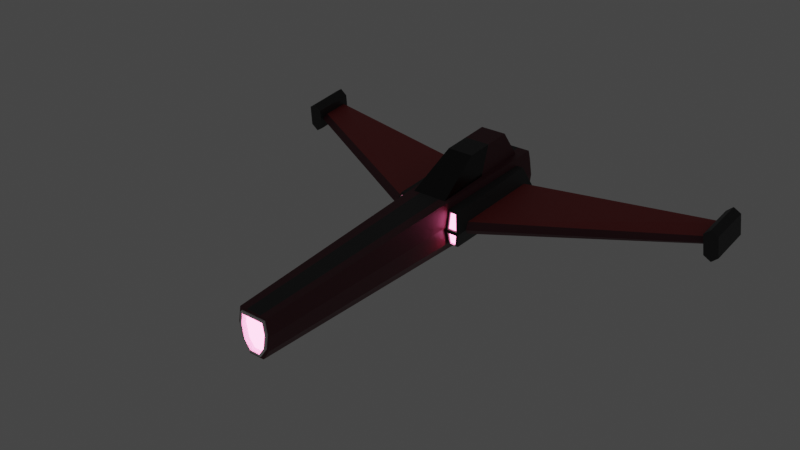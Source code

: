# Source: Blue_Nova.blend  (saved by Blender 2.90.8; exported with 4.5.12 LTS)
import bpy
from mathutils import Matrix  # noqa: F401  (used for matrix-valued properties, if any)

bpy.ops.wm.read_factory_settings(use_empty=True)
scene = bpy.context.scene
scene.name = 'Scene'

# ---- collections
col_collection = bpy.data.collections.new('Collection'); scene.collection.children.link(col_collection)

# ---- materials (node trees are filled in below, after node groups)
mat_ship_base_002 = bpy.data.materials.new('Ship Base.002')
mat_ship_secondary_002 = bpy.data.materials.new('Ship Secondary.002')
mat_ship_glow_002 = bpy.data.materials.new('Ship Glow.002')
mat_ship_trim_002 = bpy.data.materials.new('Ship Trim.002')
mat_ship_glass_002 = bpy.data.materials.new('Ship Glass.002')
mat_material_008 = bpy.data.materials.new('Material.008')

# ---- material node trees
mat_ship_base_002.use_nodes = True; mat_ship_base_002.node_tree.nodes.clear()
_N = mat_ship_base_002.node_tree.nodes; _L = mat_ship_base_002.node_tree.links
n0 = _N.new('ShaderNodeBsdfPrincipled'); n0.name = 'Principled BSDF'; n0.location = (10, 300)
n0.distribution = 'GGX'
n0.subsurface_method = 'BURLEY'
n0.inputs[0].default_value = (0.0331, 0.0331, 0.0331, 1.0)
n0.inputs[3].default_value = 1.45
n0.inputs[27].default_value = (0.0, 0.0, 0.0, 1.0)
n0.inputs[28].default_value = 1.0
n1 = _N.new('ShaderNodeOutputMaterial'); n1.name = 'Material Output'; n1.location = (300, 300)
_L.new(n0.outputs[0], n1.inputs[0])
n1.is_active_output = True
mat_ship_secondary_002.use_nodes = True; mat_ship_secondary_002.node_tree.nodes.clear()
_N = mat_ship_secondary_002.node_tree.nodes; _L = mat_ship_secondary_002.node_tree.links
n0 = _N.new('ShaderNodeBsdfPrincipled'); n0.name = 'Principled BSDF'; n0.location = (10, 300)
n0.distribution = 'GGX'
n0.subsurface_method = 'BURLEY'
n0.inputs[0].default_value = (0.1107, 0.02258, 0.03311, 1.0)
n0.inputs[3].default_value = 1.45
n0.inputs[27].default_value = (0.0, 0.0, 0.0, 1.0)
n0.inputs[28].default_value = 1.0
n1 = _N.new('ShaderNodeOutputMaterial'); n1.name = 'Material Output'; n1.location = (300, 300)
_L.new(n0.outputs[0], n1.inputs[0])
n1.is_active_output = True
mat_ship_glow_002.use_nodes = True; mat_ship_glow_002.node_tree.nodes.clear()
_N = mat_ship_glow_002.node_tree.nodes; _L = mat_ship_glow_002.node_tree.links
n0 = _N.new('ShaderNodeOutputMaterial'); n0.name = 'Material Output'; n0.location = (300, 300)
n1 = _N.new('ShaderNodeEmission'); n1.name = 'Emission'; n1.location = (110, 300)
n1.inputs[0].default_value = (1.0, 0.1764, 0.4205, 1.0)
n1.inputs[1].default_value = 10.0
_L.new(n1.outputs[0], n0.inputs[0])
n0.is_active_output = True
mat_ship_trim_002.use_nodes = True; mat_ship_trim_002.node_tree.nodes.clear()
_N = mat_ship_trim_002.node_tree.nodes; _L = mat_ship_trim_002.node_tree.links
n0 = _N.new('ShaderNodeBsdfPrincipled'); n0.name = 'Principled BSDF'; n0.location = (10, 300)
n0.distribution = 'GGX'
n0.subsurface_method = 'BURLEY'
n0.inputs[0].default_value = (1.0, 1.0, 1.0, 1.0)
n0.inputs[3].default_value = 1.45
n0.inputs[27].default_value = (0.0, 0.0, 0.0, 1.0)
n0.inputs[28].default_value = 1.0
n1 = _N.new('ShaderNodeOutputMaterial'); n1.name = 'Material Output'; n1.location = (300, 300)
_L.new(n0.outputs[0], n1.inputs[0])
n1.is_active_output = True
mat_ship_glass_002.use_nodes = True; mat_ship_glass_002.node_tree.nodes.clear()
_N = mat_ship_glass_002.node_tree.nodes; _L = mat_ship_glass_002.node_tree.links
n0 = _N.new('ShaderNodeOutputMaterial'); n0.name = 'Material Output'; n0.location = (300, 300)
n1 = _N.new('ShaderNodeBsdfPrincipled'); n1.name = 'Principled BSDF'; n1.location = (10, 300)
n1.distribution = 'GGX'
n1.subsurface_method = 'BURLEY'
n1.inputs[0].default_value = (0.0, 0.0, 0.0, 1.0)
n1.inputs[2].default_value = 0.2
n1.inputs[3].default_value = 1.45
n1.inputs[27].default_value = (0.0, 0.0, 0.0, 1.0)
n1.inputs[28].default_value = 1.0
_L.new(n1.outputs[0], n0.inputs[0])
n0.is_active_output = True
mat_material_008.use_nodes = True; mat_material_008.node_tree.nodes.clear()
_N = mat_material_008.node_tree.nodes; _L = mat_material_008.node_tree.links
n0 = _N.new('ShaderNodeBsdfPrincipled'); n0.name = 'Principled BSDF'; n0.location = (10, 300)
n0.distribution = 'GGX'
n0.subsurface_method = 'BURLEY'
n0.inputs[0].default_value = (0.3672, 0.03741, 0.03741, 1.0)
n0.inputs[3].default_value = 1.45
n0.inputs[27].default_value = (0.0, 0.0, 0.0, 1.0)
n0.inputs[28].default_value = 1.0
n1 = _N.new('ShaderNodeOutputMaterial'); n1.name = 'Material Output'; n1.location = (300, 300)
_L.new(n0.outputs[0], n1.inputs[0])
n1.is_active_output = True

# ---- world
world_world = bpy.data.worlds.new('World'); scene.world = world_world
world_world.use_nodes = True; world_world.node_tree.nodes.clear()
_N = world_world.node_tree.nodes; _L = world_world.node_tree.links
n0 = _N.new('ShaderNodeOutputWorld'); n0.name = 'World Output'; n0.location = (300, 300)
n1 = _N.new('ShaderNodeBackground'); n1.name = 'Background'; n1.location = (10, 300)
n1.inputs[0].default_value = (0.05088, 0.05088, 0.05088, 1.0)
_L.new(n1.outputs[0], n0.inputs[0])
n0.is_active_output = True
world_world.color = (0.05088, 0.05088, 0.05088)
world_world.use_sun_shadow = False
world_world.sun_shadow_jitter_overblur = 0.0

# ---- meshes
me_cube_001 = bpy.data.meshes.new('Cube.001')
me_cube_001.from_pydata([(-0.7014, -11.96, -1.485), (-0.7174, -11.96, -0.003201), (-1.408, 7.359, -0.9743), (-1.408, 7.359, 1.737), (0.7002, -11.96, -1.486), (0.7164, -11.96, -0.003201), (1.404, 7.359, -0.9743), (1.404, 7.359, 1.737), (-0.888, -11.96, -0.6961), (-1.642, 7.359, 0.3813), (1.638, 7.359, 0.3813), (0.887, -11.96, -0.6961), (-0.00172, 7.359, -1.937), (-0.00172, 7.359, 1.737), (-0.0004811, -11.96, -2.047), (-0.0004811, -11.96, 0.05119), (-0.003648, 8.208, 0.6829), (-0.7047, 7.359, -1.937), (-0.4255, -11.96, 0.05119), (-0.7047, 7.359, 1.737), (-0.3721, -11.96, -2.047), (-0.7743, 8.208, 0.6829), (0.718, 7.359, 1.737), (0.3806, -11.96, -2.047), (0.7895, 8.208, 0.6829), (0.718, 7.359, -1.937), (0.4347, -11.96, 0.05119), (-0.9922, -11.96, -0.6961), (-0.8506, -11.96, 0.154), (0.9913, -11.96, -0.6961), (0.8496, -11.96, -1.546), (0.4347, -11.96, -2.15), (-0.4255, -11.96, 0.154), (-0.8506, -11.96, -1.546), (0.8496, -11.96, 0.154), (-0.4255, -11.96, -2.15), (-0.0004811, -11.96, -2.15), (0.4347, -11.96, 0.154), (-0.0004811, -11.96, 0.154), (-0.8328, -11.96, -0.6961), (-0.7634, -11.96, 0.05119), (0.8319, -11.96, -0.6961), (0.7519, -11.96, -1.507), (0.3519, -11.96, -1.993), (-0.4255, -11.96, -0.003201), (-0.753, -11.96, -1.506), (0.7625, -11.96, 0.05119), (-0.3439, -11.96, -1.993), (-0.0004811, -11.96, -1.993), (0.4347, -11.96, -0.003201), (-0.0004811, -11.96, -0.003201), (-0.6038, -11.79, -1.445), (-0.6303, -11.79, -0.106), (0.6026, -11.79, -1.446), (0.6293, -11.79, -0.106), (-0.0004811, -11.79, -0.6961), (-0.4255, -11.79, -0.6961), (0.4347, -11.79, -0.6961), (-0.7286, -11.79, -0.6961), (0.7276, -11.79, -0.6961), (0.2978, -11.79, -1.89), (-0.4255, -11.79, -0.106), (-0.2905, -11.79, -1.89), (-0.0004811, -11.79, -1.89), (0.4347, -11.79, -0.106), (-0.0004811, -11.79, -0.106), (-1.525, 7.359, -0.2965), (1.521, 7.359, -0.2965), (0.9204, -11.96, -1.121), (-0.9214, -11.96, -1.121), (-0.003648, 8.208, -1.08), (-0.7743, 8.208, -1.08), (0.7895, 8.208, -1.08), (0.819, -11.96, -1.104), (-0.82, -11.96, -1.104), (0.7665, -11.96, -1.088), (-0.7676, -11.96, -1.087), (-0.0004811, -11.79, -1.293), (-0.358, -11.79, -1.293), (0.3663, -11.79, -1.293), (0.6651, -11.79, -1.071), (-0.6662, -11.79, -1.07), (-0.9495, 8.208, 0.8581), (-0.003648, 8.208, 0.8581), (0.9647, 8.208, 0.8581), (-0.9495, 8.208, -1.255), (0.9647, 8.208, -1.255), (-0.003648, 8.208, -1.255), (-0.0004093, 7.575, 0.3027), (-0.4386, 7.575, 0.3027), (0.4506, 7.575, 0.3027), (-0.0004093, 7.575, -0.6994), (-0.4386, 7.575, -0.6994), (0.4506, 7.575, -0.6994), (-0.9922, -11.96, -0.6961), (-0.8506, -11.96, 0.154), (0.9204, -11.96, -1.121), (0.8496, -11.96, -1.546), (0.4347, -11.96, -2.15), (-0.4255, -11.96, 0.154), (-0.9214, -11.96, -1.121), (0.8496, -11.96, 0.154), (0.9913, -11.96, -0.6961), (-0.4255, -11.96, -2.15), (-0.0004811, -11.96, -2.15), (0.4347, -11.96, 0.154), (-0.0004811, -11.96, 0.154), (-0.8506, -11.96, -1.546), (-0.7286, -11.96, -0.6961), (-0.6303, -11.96, -0.106), (0.6651, -11.96, -1.071), (0.6026, -11.96, -1.446), (0.2978, -11.96, -1.89), (-0.4255, -11.96, -0.106), (-0.6662, -11.96, -1.07), (0.6293, -11.96, -0.106), (0.7276, -11.96, -0.6961), (-0.2905, -11.96, -1.89), (-0.0004811, -11.96, -1.89), (0.4347, -11.96, -0.106), (-0.0004811, -11.96, -0.106), (-0.6038, -11.96, -1.445), (-0.7286, -12.07, -0.6961), (-0.6303, -12.07, -0.106), (0.6651, -12.07, -1.071), (0.6026, -12.07, -1.446), (0.2978, -12.07, -1.89), (-0.4255, -12.07, -0.106), (-0.6662, -12.07, -1.07), (0.6293, -12.07, -0.106), (0.7276, -12.07, -0.6961), (-0.2905, -12.07, -1.89), (-0.0004811, -12.07, -1.89), (0.4347, -12.07, -0.106), (-0.0004811, -12.07, -0.106), (-0.6038, -12.07, -1.445), (-0.8328, -12.07, -0.6961), (-0.7174, -12.07, -0.003201), (0.7665, -12.07, -1.088), (0.7002, -12.07, -1.486), (0.3519, -12.07, -1.993), (-0.4255, -12.07, -0.003201), (-0.7676, -12.07, -1.087), (0.7164, -12.07, -0.003201), (0.8319, -12.07, -0.6961), (-0.3439, -12.07, -1.993), (-0.0004811, -12.07, -1.993), (0.4347, -12.07, -0.003201), (-0.0004811, -12.07, -0.003201), (-0.7014, -12.07, -1.485), (1.406, 0.4272, -1.06), (1.4, 0.4139, 0.7), (1.273, 6.189, -0.9309), (1.273, 6.172, 1.267), (1.756, 0.4272, -1.06), (1.76, 0.4139, 0.7), (1.852, 6.189, -0.9309), (1.852, 6.172, 1.267), (1.534, 0.09154, -0.06871), (1.273, 6.611, 0.1725), (2.217, 6.611, 0.1725), (2.04, 0.09154, -0.06871), (1.541, 0.09612, -0.3086), (1.273, 0.4632, 0.8175), (1.852, 0.4632, 0.8175), (2.031, 0.09612, -0.3086), (2.217, 0.04223, -0.1863), (1.852, 0.4811, -1.182), (1.273, 0.4811, -1.182), (1.407, 0.04223, -0.1863), (1.494, 0.07575, -0.1063), (1.359, 0.4297, 0.7376), (1.79, 0.4297, 0.7376), (2.097, 0.07575, -0.1063), (2.088, 0.07967, -0.2712), (1.785, 0.4437, -1.097), (1.366, 0.4437, -1.097), (1.5, 0.07967, -0.2712), (1.406, 0.4736, -1.06), (1.4, 0.4602, 0.7004), (1.756, 0.4736, -1.06), (1.76, 0.4602, 0.7004), (1.534, 0.1379, -0.0683), (2.04, 0.1379, -0.0683), (1.541, 0.1424, -0.3082), (2.031, 0.1424, -0.3082), (1.406, 0.3797, -1.06), (1.4, 0.3664, 0.6995), (1.756, 0.3797, -1.06), (1.76, 0.3664, 0.6995), (1.534, 0.04399, -0.06914), (2.04, 0.04399, -0.06914), (1.541, 0.04857, -0.309), (2.031, 0.04857, -0.309), (1.494, 0.0282, -0.1068), (1.359, 0.3822, 0.7372), (1.79, 0.3822, 0.7372), (2.097, 0.0282, -0.1068), (2.088, 0.03212, -0.2717), (1.785, 0.3961, -1.098), (1.366, 0.3961, -1.098), (1.5, 0.03212, -0.2717), (-1.408, 0.4272, -1.06), (-1.402, 0.4139, 0.7), (-1.274, 6.189, -0.9309), (-1.274, 6.172, 1.267), (-1.757, 0.4272, -1.06), (-1.762, 0.4139, 0.7), (-1.854, 6.189, -0.9309), (-1.854, 6.172, 1.267), (-1.536, 0.09154, -0.06871), (-1.274, 6.611, 0.1725), (-2.219, 6.611, 0.1725), (-2.041, 0.09154, -0.06871), (-1.542, 0.09612, -0.3086), (-1.274, 0.4632, 0.8175), (-1.854, 0.4632, 0.8175), (-2.033, 0.09612, -0.3086), (-2.219, 0.04223, -0.1863), (-1.854, 0.4811, -1.182), (-1.274, 0.4811, -1.182), (-1.408, 0.04223, -0.1863), (-1.495, 0.07575, -0.1063), (-1.361, 0.4297, 0.7376), (-1.791, 0.4297, 0.7376), (-2.098, 0.07575, -0.1063), (-2.09, 0.07967, -0.2712), (-1.787, 0.4437, -1.097), (-1.367, 0.4437, -1.097), (-1.501, 0.07967, -0.2712), (-1.408, 0.4736, -1.06), (-1.402, 0.4602, 0.7004), (-1.757, 0.4736, -1.06), (-1.762, 0.4602, 0.7004), (-1.536, 0.1379, -0.0683), (-2.041, 0.1379, -0.0683), (-1.542, 0.1424, -0.3082), (-2.033, 0.1424, -0.3082), (-1.408, 0.3797, -1.06), (-1.402, 0.3664, 0.6995), (-1.757, 0.3797, -1.06), (-1.762, 0.3664, 0.6995), (-1.536, 0.04399, -0.06914), (-2.041, 0.04399, -0.06914), (-1.542, 0.04857, -0.309), (-2.033, 0.04857, -0.309), (-1.495, 0.0282, -0.1068), (-1.361, 0.3822, 0.7372), (-1.791, 0.3822, 0.7372), (-2.098, 0.0282, -0.1068), (-2.09, 0.03212, -0.2717), (-1.787, 0.3961, -1.098), (-1.367, 0.3961, -1.098), (-1.501, 0.03212, -0.2717), (2.01, 0.9131, -0.524), (1.954, 0.8724, 0.1644), (1.983, 5.989, -0.2257), (1.927, 5.948, 0.4626), (12.75, 6.328, 0.2877), (12.71, 6.317, 0.6952), (12.73, 7.824, 0.4743), (12.7, 7.814, 0.8818), (1.982, 0.5142, -0.1773), (1.955, 5.59, 0.121), (12.71, 7.44, 0.6805), (12.73, 5.944, 0.4939), (-2.011, 0.9131, -0.524), (-1.956, 0.8724, 0.1644), (-1.984, 5.989, -0.2257), (-1.929, 5.948, 0.4626), (-12.75, 6.328, 0.2877), (-12.71, 6.317, 0.6952), (-12.73, 7.824, 0.4743), (-12.7, 7.814, 0.8818), (-1.983, 0.5142, -0.1773), (-1.957, 5.59, 0.121), (-12.71, 7.44, 0.6805), (-12.73, 5.944, 0.4939), (12.68, 5.807, -0.1303), (12.6, 5.643, 1.067), (12.84, 8.169, 0.2897), (12.77, 8.027, 1.325), (13.47, 5.794, -0.03583), (13.39, 5.63, 1.162), (13.3, 8.16, 0.3565), (13.23, 8.018, 1.392), (13.08, 8.201, 0.0528), (12.99, 7.985, 1.629), (13.09, 5.842, -0.3824), (12.98, 5.595, 1.414), (12.64, 5.725, 0.4684), (12.73, 8.099, 0.7991), (13.34, 8.087, 0.8828), (13.43, 5.712, 0.5629), (13.04, 5.719, 0.5156), (12.84, 8.231, 0.2982), (12.64, 8.1, 0.7937), (12.68, 8.182, 0.195), (13.09, 8.216, -0.05708), (12.98, 7.97, 1.739), (13.39, 8.005, 1.487), (13.43, 8.087, 0.8882), (13.47, 8.169, 0.2895), (12.6, 8.018, 1.392), (12.81, 8.098, 0.8037), (12.76, 8.175, 0.2458), (13.07, 8.188, 0.1476), (13.0, 7.998, 1.534), (13.31, 8.012, 1.436), (13.26, 8.088, 0.8781), (13.38, 8.164, 0.3255), (12.7, 8.023, 1.356), (12.84, 7.925, 0.2563), (12.77, 7.783, 1.292), (13.3, 7.916, 0.3231), (13.23, 7.774, 1.359), (13.04, 7.85, 0.8076), (12.81, 7.855, 0.7704), (13.07, 7.945, 0.1143), (13.0, 7.755, 1.501), (13.26, 7.845, 0.8448), (12.77, 8.089, 1.334), (13.3, 8.222, 0.365), (13.23, 8.08, 1.401), (13.08, 8.263, 0.06134), (12.99, 8.048, 1.638), (12.73, 8.161, 0.8076), (13.34, 8.15, 0.8913), (12.81, 8.161, 0.8123), (12.76, 8.237, 0.2544), (13.07, 8.25, 0.1562), (13.0, 8.061, 1.543), (13.31, 8.074, 1.445), (13.26, 8.15, 0.8867), (13.38, 8.226, 0.334), (12.7, 8.085, 1.365), (-12.68, 5.807, -0.1303), (-12.61, 5.643, 1.067), (-12.84, 8.169, 0.2897), (-12.78, 8.027, 1.325), (-13.47, 5.794, -0.03583), (-13.39, 5.63, 1.162), (-13.3, 8.16, 0.3565), (-13.23, 8.018, 1.392), (-13.08, 8.201, 0.0528), (-12.99, 7.985, 1.629), (-13.09, 5.842, -0.3824), (-12.98, 5.595, 1.414), (-12.64, 5.725, 0.4684), (-12.73, 8.099, 0.7991), (-13.34, 8.087, 0.8828), (-13.43, 5.712, 0.5629), (-13.04, 5.719, 0.5156), (-12.84, 8.231, 0.2982), (-12.64, 8.1, 0.7937), (-12.68, 8.182, 0.195), (-13.09, 8.216, -0.05708), (-12.98, 7.97, 1.739), (-13.39, 8.005, 1.487), (-13.43, 8.087, 0.8882), (-13.47, 8.169, 0.2895), (-12.61, 8.018, 1.392), (-12.81, 8.098, 0.8037), (-12.77, 8.175, 0.2458), (-13.07, 8.188, 0.1476), (-13.0, 7.998, 1.534), (-13.31, 8.012, 1.436), (-13.27, 8.088, 0.8781), (-13.38, 8.164, 0.3255), (-12.7, 8.023, 1.356), (-12.84, 7.925, 0.2563), (-12.78, 7.783, 1.292), (-13.3, 7.916, 0.3231), (-13.23, 7.774, 1.359), (-13.04, 7.85, 0.8076), (-12.81, 7.855, 0.7704), (-13.07, 7.945, 0.1143), (-13.0, 7.755, 1.501), (-13.27, 7.845, 0.8448), (-12.78, 8.089, 1.334), (-13.3, 8.222, 0.365), (-13.23, 8.08, 1.401), (-13.08, 8.263, 0.06134), (-12.99, 8.048, 1.638), (-12.73, 8.161, 0.8076), (-13.34, 8.15, 0.8913), (-12.81, 8.161, 0.8123), (-12.77, 8.237, 0.2544), (-13.07, 8.25, 0.1562), (-13.0, 8.061, 1.543), (-13.31, 8.074, 1.445), (-13.27, 8.15, 0.8867), (-13.38, 8.226, 0.334), (-12.7, 8.085, 1.365), (-1.001, 0.395, 1.145), (-0.745, 2.997, 2.76), (-1.001, 6.734, 1.596), (-0.745, 5.933, 3.028), (0.9992, 0.395, 1.145), (0.7435, 2.997, 2.76), (0.9992, 6.734, 1.596), (0.7435, 5.933, 3.028), (-1.001, 3.564, 1.371), (-0.745, 4.465, 2.894), (0.9992, 3.564, 1.371), (0.7435, 4.465, 2.894)], [], [(27, 28, 3, 9), (84, 22, 7, 10), (10, 7, 34, 29), (116, 115, 54, 59), (25, 6, 30, 31), (19, 3, 28, 32), (120, 113, 61, 65), (67, 10, 29, 68), (86, 84, 10, 67), (69, 27, 9, 66), (16, 24, 90, 88), (110, 116, 59, 80), (22, 13, 38, 37), (17, 12, 36, 35), (115, 119, 64, 54), (82, 19, 13, 83), (9, 3, 19, 82), (2, 17, 35, 33), (66, 9, 82, 85), (114, 121, 51, 81), (13, 19, 32, 38), (119, 120, 65, 64), (109, 108, 58, 52), (7, 22, 37, 34), (118, 112, 60, 63), (24, 72, 93, 90), (12, 25, 31, 36), (83, 13, 22, 84), (94, 95, 28, 27), (96, 97, 30, 68), (97, 98, 31, 30), (95, 99, 32, 28), (100, 94, 27, 69), (101, 102, 29, 34), (104, 103, 35, 36), (106, 105, 37, 38), (99, 106, 38, 32), (103, 107, 33, 35), (98, 104, 36, 31), (105, 101, 34, 37), (39, 1, 40, 8), (75, 4, 42, 73), (4, 43, 23, 42), (1, 44, 18, 40), (76, 39, 8, 74), (5, 41, 11, 46), (48, 47, 20, 14), (50, 49, 26, 15), (44, 50, 15, 18), (47, 0, 45, 20), (43, 48, 14, 23), (49, 5, 46, 26), (56, 61, 52, 58), (78, 56, 58, 81), (79, 57, 55, 77), (57, 64, 65, 55), (77, 55, 56, 78), (55, 65, 61, 56), (59, 54, 64, 57), (80, 59, 57, 79), (112, 111, 53, 60), (121, 117, 62, 51), (117, 118, 63, 62), (113, 109, 52, 61), (53, 80, 79, 60), (63, 77, 78, 62), (60, 79, 77, 63), (62, 78, 81, 51), (0, 76, 74, 45), (41, 75, 73, 11), (107, 100, 69, 33), (102, 96, 68, 29), (12, 87, 86, 25), (108, 114, 81, 58), (2, 66, 85, 17), (111, 110, 80, 53), (17, 85, 87, 12), (33, 69, 66, 2), (25, 86, 67, 6), (6, 67, 68, 30), (16, 21, 82, 83), (24, 16, 83, 84), (21, 71, 85, 82), (72, 24, 84, 86), (70, 72, 86, 87), (71, 70, 87, 85), (92, 89, 88, 91), (91, 88, 90, 93), (72, 70, 91, 93), (71, 21, 89, 92), (21, 16, 88, 89), (70, 71, 92, 91), (8, 40, 95, 94), (73, 42, 97, 96), (42, 23, 98, 97), (40, 18, 99, 95), (74, 8, 94, 100), (46, 11, 102, 101), (14, 20, 103, 104), (15, 26, 105, 106), (18, 15, 106, 99), (20, 45, 107, 103), (23, 14, 104, 98), (26, 46, 101, 105), (1, 39, 136, 137), (113, 120, 134, 127), (120, 119, 133, 134), (5, 49, 147, 143), (118, 117, 131, 132), (48, 43, 140, 146), (115, 116, 130, 129), (121, 114, 128, 135), (0, 47, 145, 149), (114, 108, 122, 128), (116, 110, 124, 130), (50, 44, 141, 148), (11, 73, 96, 102), (45, 74, 100, 107), (109, 113, 127, 123), (49, 50, 148, 147), (137, 136, 122, 123), (139, 138, 124, 125), (140, 139, 125, 126), (141, 137, 123, 127), (136, 142, 128, 122), (144, 143, 129, 130), (145, 146, 132, 131), (147, 148, 134, 133), (148, 141, 127, 134), (149, 145, 131, 135), (146, 140, 126, 132), (143, 147, 133, 129), (138, 144, 130, 124), (142, 149, 135, 128), (117, 121, 135, 131), (75, 41, 144, 138), (4, 75, 138, 139), (112, 118, 132, 126), (76, 0, 149, 142), (43, 4, 139, 140), (119, 115, 129, 133), (44, 1, 137, 141), (39, 76, 142, 136), (108, 109, 123, 122), (41, 5, 143, 144), (110, 111, 125, 124), (47, 48, 146, 145), (111, 112, 126, 125), (169, 163, 153, 159), (159, 153, 157, 160), (160, 157, 164, 166), (150, 154, 180, 178), (152, 156, 167, 168), (157, 153, 163, 164), (165, 162, 184, 185), (156, 160, 166, 167), (152, 159, 160, 156), (168, 169, 159, 152), (170, 171, 163, 169), (171, 172, 164, 163), (172, 173, 166, 164), (173, 170, 169, 166), (174, 175, 167, 166), (175, 176, 168, 167), (176, 177, 169, 168), (177, 174, 166, 169), (150, 162, 192, 186), (154, 150, 186, 188), (165, 154, 188, 193), (161, 158, 190, 191), (174, 177, 201, 198), (155, 161, 191, 189), (170, 173, 197, 194), (177, 176, 200, 201), (183, 181, 179, 182), (180, 185, 184, 178), (158, 161, 183, 182), (155, 151, 179, 181), (162, 150, 178, 184), (154, 165, 185, 180), (161, 155, 181, 183), (151, 158, 182, 179), (190, 187, 195, 194), (187, 189, 196, 195), (189, 191, 197, 196), (191, 190, 194, 197), (193, 188, 199, 198), (188, 186, 200, 199), (186, 192, 201, 200), (192, 193, 198, 201), (171, 170, 194, 195), (175, 174, 198, 199), (162, 165, 193, 192), (172, 171, 195, 196), (158, 151, 187, 190), (176, 175, 199, 200), (173, 172, 196, 197), (151, 155, 189, 187), (221, 211, 205, 215), (211, 212, 209, 205), (212, 218, 216, 209), (202, 230, 232, 206), (204, 220, 219, 208), (209, 216, 215, 205), (217, 237, 236, 214), (208, 219, 218, 212), (204, 208, 212, 211), (220, 204, 211, 221), (222, 221, 215, 223), (223, 215, 216, 224), (224, 216, 218, 225), (225, 218, 221, 222), (226, 218, 219, 227), (227, 219, 220, 228), (228, 220, 221, 229), (229, 221, 218, 226), (202, 238, 244, 214), (206, 240, 238, 202), (217, 245, 240, 206), (213, 243, 242, 210), (226, 250, 253, 229), (207, 241, 243, 213), (222, 246, 249, 225), (229, 253, 252, 228), (235, 234, 231, 233), (232, 230, 236, 237), (210, 234, 235, 213), (207, 233, 231, 203), (214, 236, 230, 202), (206, 232, 237, 217), (213, 235, 233, 207), (203, 231, 234, 210), (242, 246, 247, 239), (239, 247, 248, 241), (241, 248, 249, 243), (243, 249, 246, 242), (245, 250, 251, 240), (240, 251, 252, 238), (238, 252, 253, 244), (244, 253, 250, 245), (223, 247, 246, 222), (227, 251, 250, 226), (214, 244, 245, 217), (224, 248, 247, 223), (210, 242, 239, 203), (228, 252, 251, 227), (225, 249, 248, 224), (203, 239, 241, 207), (262, 255, 257, 263), (263, 257, 261, 264), (264, 261, 259, 265), (265, 259, 255, 262), (256, 260, 258, 254), (261, 257, 255, 259), (258, 265, 262, 254), (260, 264, 265, 258), (256, 263, 264, 260), (254, 262, 263, 256), (274, 275, 269, 267), (275, 276, 273, 269), (276, 277, 271, 273), (277, 274, 267, 271), (268, 266, 270, 272), (273, 271, 267, 269), (270, 266, 274, 277), (272, 270, 277, 276), (268, 272, 276, 275), (266, 268, 275, 274), (290, 279, 303, 296), (280, 304, 317, 312), (301, 300, 283, 293), (294, 289, 279, 290), (298, 302, 282, 288), (299, 303, 279, 289), (300, 299, 289, 283), (297, 298, 288, 278), (293, 283, 289, 294), (307, 285, 315, 319), (284, 306, 318, 314), (282, 293, 294, 288), (288, 294, 290, 278), (302, 301, 293, 282), (304, 281, 313, 317), (278, 290, 296, 297), (291, 305, 297, 296), (305, 286, 298, 297), (308, 287, 299, 300), (310, 292, 301, 302), (286, 310, 302, 298), (287, 311, 303, 299), (311, 291, 296, 303), (292, 308, 300, 301), (309, 285, 323, 333), (305, 291, 326, 329), (281, 304, 328, 321), (308, 292, 327, 332), (307, 281, 321, 331), (291, 311, 335, 326), (306, 284, 322, 330), (311, 287, 325, 335), (316, 319, 315, 320), (317, 313, 319, 316), (312, 317, 316, 318), (318, 316, 320, 314), (285, 309, 320, 315), (281, 307, 319, 313), (309, 284, 314, 320), (306, 280, 312, 318), (328, 295, 329, 326), (295, 330, 324, 329), (323, 331, 325, 332), (322, 333, 327, 334), (330, 322, 334, 324), (331, 321, 335, 325), (321, 328, 326, 335), (333, 323, 332, 327), (286, 305, 329, 324), (304, 280, 295, 328), (287, 308, 332, 325), (280, 306, 330, 295), (292, 310, 334, 327), (285, 307, 331, 323), (310, 286, 324, 334), (284, 309, 333, 322), (348, 354, 361, 337), (338, 370, 375, 362), (359, 351, 341, 358), (352, 348, 337, 347), (356, 346, 340, 360), (357, 347, 337, 361), (358, 341, 347, 357), (355, 336, 346, 356), (351, 352, 347, 341), (365, 377, 373, 343), (342, 372, 376, 364), (340, 346, 352, 351), (346, 336, 348, 352), (360, 340, 351, 359), (362, 375, 371, 339), (336, 355, 354, 348), (349, 354, 355, 363), (363, 355, 356, 344), (366, 358, 357, 345), (368, 360, 359, 350), (344, 356, 360, 368), (345, 357, 361, 369), (369, 361, 354, 349), (350, 359, 358, 366), (367, 391, 381, 343), (363, 387, 384, 349), (339, 379, 386, 362), (366, 390, 385, 350), (365, 389, 379, 339), (349, 384, 393, 369), (364, 388, 380, 342), (369, 393, 383, 345), (374, 378, 373, 377), (375, 374, 377, 371), (370, 376, 374, 375), (376, 372, 378, 374), (343, 373, 378, 367), (339, 371, 377, 365), (367, 378, 372, 342), (364, 376, 370, 338), (386, 384, 387, 353), (353, 387, 382, 388), (381, 390, 383, 389), (380, 392, 385, 391), (388, 382, 392, 380), (389, 383, 393, 379), (379, 393, 384, 386), (391, 385, 390, 381), (344, 382, 387, 363), (362, 386, 353, 338), (345, 383, 390, 366), (338, 353, 388, 364), (350, 385, 392, 368), (343, 381, 389, 365), (368, 392, 382, 344), (342, 380, 391, 367), (402, 403, 397, 396), (396, 397, 401, 400), (404, 405, 399, 398), (398, 399, 395, 394), (402, 404, 398, 394), (405, 403, 395, 399), (401, 397, 403, 405), (396, 400, 404, 402), (400, 401, 405, 404), (394, 395, 403, 402)])
me_cube_001.polygons.foreach_set('material_index', [1, 1, 1, 3, 1, 1, 3, 1, 1, 1, 1, 3, 0, 0, 3, 0, 1, 1, 1, 3, 0, 3, 3, 1, 3, 1, 0, 0, 1, 1, 1, 1, 1, 1, 1, 1, 1, 1, 1, 1, 1, 1, 1, 1, 1, 1, 1, 1, 1, 1, 1, 1, 2, 2, 2, 2, 2, 2, 2, 2, 3, 3, 3, 3, 2, 2, 2, 2, 1, 1, 1, 1, 0, 3, 1, 3, 0, 1, 1, 1, 3, 3, 3, 3, 3, 3, 2, 2, 1, 1, 1, 1, 1, 1, 1, 1, 1, 1, 1, 1, 1, 1, 1, 1, 3, 3, 3, 3, 3, 3, 3, 3, 3, 3, 3, 3, 1, 1, 3, 3, 3, 3, 3, 3, 3, 3, 3, 3, 3, 3, 3, 3, 3, 3, 3, 3, 3, 3, 3, 3, 3, 3, 3, 3, 3, 3, 3, 3, 0, 0, 0, 0, 0, 0, 3, 0, 0, 0, 0, 0, 0, 0, 0, 0, 0, 0, 0, 3, 0, 0, 0, 0, 0, 0, 2, 2, 0, 0, 0, 0, 0, 0, 3, 3, 3, 3, 3, 3, 3, 3, 0, 0, 0, 0, 0, 0, 0, 0, 0, 0, 0, 0, 0, 0, 3, 0, 0, 0, 0, 0, 0, 0, 0, 0, 0, 0, 0, 3, 0, 0, 0, 0, 0, 0, 2, 2, 0, 0, 0, 0, 0, 0, 3, 3, 3, 3, 3, 3, 3, 3, 0, 0, 0, 0, 0, 0, 0, 0, 1, 1, 1, 1, 5, 5, 1, 1, 1, 1, 1, 1, 1, 1, 5, 5, 1, 1, 1, 1, 0, 0, 0, 0, 0, 0, 0, 0, 0, 0, 0, 0, 0, 0, 0, 0, 0, 0, 0, 0, 0, 0, 0, 0, 0, 0, 0, 0, 0, 0, 0, 0, 2, 2, 2, 2, 0, 0, 0, 0, 3, 3, 3, 3, 3, 3, 3, 3, 0, 0, 0, 0, 0, 0, 0, 3, 0, 0, 0, 0, 0, 0, 0, 0, 0, 0, 0, 0, 0, 0, 0, 0, 0, 0, 0, 0, 0, 0, 0, 0, 0, 0, 0, 0, 0, 0, 0, 0, 2, 2, 2, 2, 0, 0, 0, 0, 3, 3, 3, 3, 3, 3, 3, 3, 0, 0, 0, 0, 0, 0, 0, 3, 1, 1, 4, 4, 4, 4, 1, 1, 1, 4])
_uv = me_cube_001.uv_layers.new(name='UVMap')
_uv.uv.foreach_set('vector', [0.5, 0.0, 0.625, 0.0, 0.625, 0.25, 0.5, 0.25, 0.5, 0.439, 0.625, 0.439, 0.625, 0.5, 0.5, 0.5, 0.5, 0.5, 0.625, 0.5, 0.625, 0.75, 0.5, 0.75, 0.5, 0.7789, 0.5868, 0.785, 0.5868, 0.785, 0.5, 0.7789, 0.314, 0.5, 0.375, 0.5, 0.375, 0.75, 0.314, 0.75, 0.8125, 0.5, 0.875, 0.5, 0.875, 0.75, 0.8125, 0.75, 0.5868, 0.875, 0.5868, 0.9375, 0.5868, 0.9375, 0.5868, 0.875, 0.4375, 0.5, 0.5, 0.5, 0.5, 0.75, 0.4375, 0.75, 0.4375, 0.439, 0.5, 0.439, 0.5, 0.5, 0.4375, 0.5, 0.4375, 0.0, 0.5, 0.0, 0.5, 0.25, 0.4375, 0.25, 0.4948, 0.375, 0.4948, 0.4274, 0.4948, 0.4274, 0.4948, 0.375, 0.4597, 0.7833, 0.5, 0.7789, 0.5, 0.7789, 0.4597, 0.7833, 0.686, 0.5, 0.75, 0.5, 0.75, 0.75, 0.686, 0.75, 0.1875, 0.5, 0.25, 0.5, 0.25, 0.75, 0.1875, 0.75, 0.5868, 0.785, 0.5868, 0.811, 0.5868, 0.811, 0.5868, 0.785, 0.5, 0.3125, 0.625, 0.3125, 0.625, 0.375, 0.5, 0.375, 0.5, 0.25, 0.625, 0.25, 0.625, 0.3125, 0.5, 0.3125, 0.125, 0.5, 0.1875, 0.5, 0.1875, 0.75, 0.125, 0.75, 0.4375, 0.25, 0.5, 0.25, 0.5, 0.3125, 0.4375, 0.3125, 0.4595, 0.9666, 0.4189, 0.9622, 0.4189, 0.9622, 0.4595, 0.9666, 0.75, 0.5, 0.8125, 0.5, 0.8125, 0.75, 0.75, 0.75, 0.5868, 0.811, 0.5868, 0.875, 0.5868, 0.875, 0.5868, 0.811, 0.5868, 0.9649, 0.5, 0.9709, 0.5, 0.9709, 0.5868, 0.9649, 0.625, 0.5, 0.686, 0.5, 0.686, 0.75, 0.625, 0.75, 0.3974, 0.875, 0.3974, 0.8311, 0.3974, 0.8311, 0.3974, 0.875, 0.4948, 0.4274, 0.4427, 0.4274, 0.4427, 0.4274, 0.4948, 0.4274, 0.25, 0.5, 0.314, 0.5, 0.314, 0.75, 0.25, 0.75, 0.5, 0.375, 0.625, 0.375, 0.625, 0.439, 0.5, 0.439, 0.5, 1.0, 0.625, 1.0, 0.625, 1.0, 0.5, 1.0, 0.4375, 0.75, 0.375, 0.75, 0.375, 0.75, 0.4375, 0.75, 0.375, 0.75, 0.375, 0.811, 0.375, 0.811, 0.375, 0.75, 0.625, 1.0, 0.625, 0.9375, 0.625, 0.9375, 0.625, 1.0, 0.4375, 1.0, 0.5, 1.0, 0.5, 1.0, 0.4375, 1.0, 0.625, 0.75, 0.5, 0.75, 0.5, 0.75, 0.625, 0.75, 0.375, 0.875, 0.375, 0.9375, 0.375, 0.9375, 0.375, 0.875, 0.625, 0.875, 0.625, 0.811, 0.625, 0.811, 0.625, 0.875, 0.625, 0.9375, 0.625, 0.875, 0.625, 0.875, 0.625, 0.9375, 0.375, 0.9375, 0.375, 1.0, 0.375, 1.0, 0.375, 0.9375, 0.375, 0.811, 0.375, 0.875, 0.375, 0.875, 0.375, 0.811, 0.625, 0.811, 0.625, 0.75, 0.625, 0.75, 0.625, 0.811, 0.5, 0.9824, 0.6019, 0.9788, 0.6099, 0.9861, 0.5, 0.9885, 0.4513, 0.7701, 0.4018, 0.7728, 0.3925, 0.7649, 0.4459, 0.7632, 0.4018, 0.7728, 0.3885, 0.8232, 0.3838, 0.819, 0.3925, 0.7649, 0.6019, 0.9788, 0.6019, 0.9375, 0.6099, 0.9375, 0.6099, 0.9861, 0.4512, 0.9798, 0.5, 0.9824, 0.5, 0.9885, 0.4458, 0.9868, 0.6019, 0.7712, 0.5, 0.7675, 0.5, 0.7614, 0.6099, 0.7638, 0.3885, 0.875, 0.3967, 0.926, 0.3892, 0.93, 0.3838, 0.875, 0.6019, 0.875, 0.6019, 0.811, 0.6099, 0.811, 0.6099, 0.875, 0.6019, 0.9375, 0.6019, 0.875, 0.6099, 0.875, 0.6099, 0.9375, 0.3967, 0.926, 0.4016, 0.9771, 0.3924, 0.985, 0.3892, 0.93, 0.3885, 0.8232, 0.3885, 0.875, 0.3838, 0.875, 0.3838, 0.819, 0.6019, 0.811, 0.6019, 0.7712, 0.6099, 0.7638, 0.6099, 0.811, 0.5, 0.9375, 0.5868, 0.9375, 0.5868, 0.9649, 0.5, 0.9709, 0.4554, 0.928, 0.5, 0.9375, 0.5, 0.9709, 0.4595, 0.9666, 0.4487, 0.8211, 0.5, 0.811, 0.5, 0.875, 0.4487, 0.875, 0.5, 0.811, 0.5868, 0.811, 0.5868, 0.875, 0.5, 0.875, 0.4487, 0.875, 0.5, 0.875, 0.5, 0.9375, 0.4554, 0.928, 0.5, 0.875, 0.5868, 0.875, 0.5868, 0.9375, 0.5, 0.9375, 0.5, 0.7789, 0.5868, 0.785, 0.5868, 0.811, 0.5, 0.811, 0.4597, 0.7833, 0.5, 0.7789, 0.5, 0.811, 0.4487, 0.8211, 0.3974, 0.8311, 0.4194, 0.7878, 0.4194, 0.7878, 0.3974, 0.8311, 0.4189, 0.9622, 0.4109, 0.9185, 0.4109, 0.9185, 0.4189, 0.9622, 0.4109, 0.9185, 0.3974, 0.875, 0.3974, 0.875, 0.4109, 0.9185, 0.5868, 0.9375, 0.5868, 0.9649, 0.5868, 0.9649, 0.5868, 0.9375, 0.4194, 0.7878, 0.4597, 0.7833, 0.4487, 0.8211, 0.3974, 0.8311, 0.3974, 0.875, 0.4487, 0.875, 0.4554, 0.928, 0.4109, 0.9185, 0.3974, 0.8311, 0.4487, 0.8211, 0.4487, 0.875, 0.3974, 0.875, 0.4109, 0.9185, 0.4554, 0.928, 0.4595, 0.9666, 0.4189, 0.9622, 0.4016, 0.9771, 0.4512, 0.9798, 0.4458, 0.9868, 0.3924, 0.985, 0.5, 0.7675, 0.4513, 0.7701, 0.4459, 0.7632, 0.5, 0.7614, 0.375, 1.0, 0.4375, 1.0, 0.4375, 1.0, 0.375, 1.0, 0.5, 0.75, 0.4375, 0.75, 0.4375, 0.75, 0.5, 0.75, 0.375, 0.375, 0.4375, 0.375, 0.4375, 0.439, 0.375, 0.439, 0.5, 0.9709, 0.4595, 0.9666, 0.4595, 0.9666, 0.5, 0.9709, 0.375, 0.25, 0.4375, 0.25, 0.4375, 0.3125, 0.375, 0.3125, 0.4194, 0.7878, 0.4597, 0.7833, 0.4597, 0.7833, 0.4194, 0.7878, 0.375, 0.3125, 0.4375, 0.3125, 0.4375, 0.375, 0.375, 0.375, 0.375, 0.0, 0.4375, 0.0, 0.4375, 0.25, 0.375, 0.25, 0.375, 0.439, 0.4375, 0.439, 0.4375, 0.5, 0.375, 0.5, 0.375, 0.5, 0.4375, 0.5, 0.4375, 0.75, 0.375, 0.75, 0.4948, 0.375, 0.4948, 0.3241, 0.5, 0.3125, 0.5, 0.375, 0.4948, 0.4274, 0.4948, 0.375, 0.5, 0.375, 0.5, 0.439, 0.4948, 0.3241, 0.4427, 0.3241, 0.4375, 0.3125, 0.5, 0.3125, 0.4427, 0.4274, 0.4948, 0.4274, 0.5, 0.439, 0.4375, 0.439, 0.4427, 0.375, 0.4427, 0.4274, 0.4375, 0.439, 0.4375, 0.375, 0.4427, 0.3241, 0.4427, 0.375, 0.4375, 0.375, 0.4375, 0.3125, 0.4427, 0.3241, 0.4948, 0.3241, 0.4948, 0.375, 0.4427, 0.375, 0.4427, 0.375, 0.4948, 0.375, 0.4948, 0.4274, 0.4427, 0.4274, 0.4427, 0.4274, 0.4427, 0.375, 0.4427, 0.375, 0.4427, 0.4274, 0.4427, 0.3241, 0.4948, 0.3241, 0.4948, 0.3241, 0.4427, 0.3241, 0.4948, 0.3241, 0.4948, 0.375, 0.4948, 0.375, 0.4948, 0.3241, 0.4427, 0.375, 0.4427, 0.3241, 0.4427, 0.3241, 0.4427, 0.375, 0.5, 0.9885, 0.6099, 0.9861, 0.625, 1.0, 0.5, 1.0, 0.4459, 0.7632, 0.3925, 0.7649, 0.375, 0.75, 0.4375, 0.75, 0.3925, 0.7649, 0.3838, 0.819, 0.375, 0.811, 0.375, 0.75, 0.6099, 0.9861, 0.6099, 0.9375, 0.625, 0.9375, 0.625, 1.0, 0.4458, 0.9868, 0.5, 0.9885, 0.5, 1.0, 0.4375, 1.0, 0.6099, 0.7638, 0.5, 0.7614, 0.5, 0.75, 0.625, 0.75, 0.3838, 0.875, 0.3892, 0.93, 0.375, 0.9375, 0.375, 0.875, 0.6099, 0.875, 0.6099, 0.811, 0.625, 0.811, 0.625, 0.875, 0.6099, 0.9375, 0.6099, 0.875, 0.625, 0.875, 0.625, 0.9375, 0.3892, 0.93, 0.3924, 0.985, 0.375, 1.0, 0.375, 0.9375, 0.3838, 0.819, 0.3838, 0.875, 0.375, 0.875, 0.375, 0.811, 0.6099, 0.811, 0.6099, 0.7638, 0.625, 0.75, 0.625, 0.811, 0.6019, 0.9788, 0.5, 0.9824, 0.5, 0.9824, 0.6019, 0.9788, 0.5868, 0.9375, 0.5868, 0.875, 0.5868, 0.875, 0.5868, 0.9375, 0.5868, 0.875, 0.5868, 0.811, 0.5868, 0.811, 0.5868, 0.875, 0.6019, 0.7712, 0.6019, 0.811, 0.6019, 0.811, 0.6019, 0.7712, 0.3974, 0.875, 0.4109, 0.9185, 0.4109, 0.9185, 0.3974, 0.875, 0.3885, 0.875, 0.3885, 0.8232, 0.3885, 0.8232, 0.3885, 0.875, 0.5868, 0.785, 0.5, 0.7789, 0.5, 0.7789, 0.5868, 0.785, 0.4189, 0.9622, 0.4595, 0.9666, 0.4595, 0.9666, 0.4189, 0.9622, 0.4016, 0.9771, 0.3967, 0.926, 0.3967, 0.926, 0.4016, 0.9771, 0.4595, 0.9666, 0.5, 0.9709, 0.5, 0.9709, 0.4595, 0.9666, 0.5, 0.7789, 0.4597, 0.7833, 0.4597, 0.7833, 0.5, 0.7789, 0.6019, 0.875, 0.6019, 0.9375, 0.6019, 0.9375, 0.6019, 0.875, 0.5, 0.7614, 0.4459, 0.7632, 0.4375, 0.75, 0.5, 0.75, 0.3924, 0.985, 0.4458, 0.9868, 0.4375, 1.0, 0.375, 1.0, 0.5868, 0.9649, 0.5868, 0.9375, 0.5868, 0.9375, 0.5868, 0.9649, 0.6019, 0.811, 0.6019, 0.875, 0.6019, 0.875, 0.6019, 0.811, 0.6019, 0.9788, 0.5, 0.9824, 0.5, 0.9709, 0.5868, 0.9649, 0.4018, 0.7728, 0.4513, 0.7701, 0.4597, 0.7833, 0.4194, 0.7878, 0.3885, 0.8232, 0.4018, 0.7728, 0.4194, 0.7878, 0.3974, 0.8311, 0.6019, 0.9375, 0.6019, 0.9788, 0.5868, 0.9649, 0.5868, 0.9375, 0.5, 0.9824, 0.4512, 0.9798, 0.4595, 0.9666, 0.5, 0.9709, 0.5, 0.7675, 0.6019, 0.7712, 0.5868, 0.785, 0.5, 0.7789, 0.3967, 0.926, 0.3885, 0.875, 0.3974, 0.875, 0.4109, 0.9185, 0.6019, 0.811, 0.6019, 0.875, 0.5868, 0.875, 0.5868, 0.811, 0.6019, 0.875, 0.6019, 0.9375, 0.5868, 0.9375, 0.5868, 0.875, 0.4016, 0.9771, 0.3967, 0.926, 0.4109, 0.9185, 0.4189, 0.9622, 0.3885, 0.875, 0.3885, 0.8232, 0.3974, 0.8311, 0.3974, 0.875, 0.6019, 0.7712, 0.6019, 0.811, 0.5868, 0.811, 0.5868, 0.785, 0.4513, 0.7701, 0.5, 0.7675, 0.5, 0.7789, 0.4597, 0.7833, 0.4512, 0.9798, 0.4016, 0.9771, 0.4189, 0.9622, 0.4595, 0.9666, 0.4109, 0.9185, 0.4189, 0.9622, 0.4189, 0.9622, 0.4109, 0.9185, 0.4513, 0.7701, 0.5, 0.7675, 0.5, 0.7675, 0.4513, 0.7701, 0.4018, 0.7728, 0.4513, 0.7701, 0.4513, 0.7701, 0.4018, 0.7728, 0.3974, 0.8311, 0.3974, 0.875, 0.3974, 0.875, 0.3974, 0.8311, 0.4512, 0.9798, 0.4016, 0.9771, 0.4016, 0.9771, 0.4512, 0.9798, 0.3885, 0.8232, 0.4018, 0.7728, 0.4018, 0.7728, 0.3885, 0.8232, 0.5868, 0.811, 0.5868, 0.785, 0.5868, 0.785, 0.5868, 0.811, 0.6019, 0.9375, 0.6019, 0.9788, 0.6019, 0.9788, 0.6019, 0.9375, 0.5, 0.9824, 0.4512, 0.9798, 0.4512, 0.9798, 0.5, 0.9824, 0.5, 0.9709, 0.5868, 0.9649, 0.5868, 0.9649, 0.5, 0.9709, 0.5, 0.7675, 0.6019, 0.7712, 0.6019, 0.7712, 0.5, 0.7675, 0.4597, 0.7833, 0.4194, 0.7878, 0.4194, 0.7878, 0.4597, 0.7833, 0.3967, 0.926, 0.3885, 0.875, 0.3885, 0.875, 0.3967, 0.926, 0.4194, 0.7878, 0.3974, 0.8311, 0.3974, 0.8311, 0.4194, 0.7878, 0.5, 0.0, 0.625, 0.0, 0.625, 0.25, 0.5, 0.25, 0.5, 0.25, 0.625, 0.25, 0.625, 0.5, 0.5, 0.5, 0.5, 0.5, 0.625, 0.5, 0.625, 0.75, 0.5, 0.75, 0.3903, 0.9475, 0.3903, 0.8036, 0.3903, 0.8036, 0.3903, 0.9475, 0.125, 0.5, 0.375, 0.5, 0.375, 0.75, 0.125, 0.75, 0.625, 0.5, 0.875, 0.5, 0.875, 0.75, 0.625, 0.75, 0.4847, 0.7899, 0.4847, 0.961, 0.4847, 0.961, 0.4847, 0.7899, 0.375, 0.5, 0.5, 0.5, 0.5, 0.75, 0.375, 0.75, 0.375, 0.25, 0.5, 0.25, 0.5, 0.5, 0.375, 0.5, 0.375, 0.0, 0.5, 0.0, 0.5, 0.25, 0.375, 0.25, 0.51, 0.975, 0.615, 0.9654, 0.625, 1.0, 0.5, 1.0, 0.615, 0.9654, 0.615, 0.7852, 0.625, 0.75, 0.625, 1.0, 0.615, 0.7852, 0.51, 0.7755, 0.5, 0.75, 0.625, 0.75, 0.51, 0.7755, 0.51, 0.975, 0.5, 1.0, 0.5, 0.75, 0.4893, 0.7774, 0.3857, 0.7876, 0.375, 0.75, 0.5, 0.75, 0.3857, 0.7876, 0.3857, 0.963, 0.375, 1.0, 0.375, 0.75, 0.3857, 0.963, 0.4893, 0.9732, 0.5, 1.0, 0.375, 1.0, 0.4893, 0.9732, 0.4893, 0.7774, 0.5, 0.75, 0.5, 1.0, 0.3903, 0.9475, 0.4847, 0.961, 0.4847, 0.961, 0.3903, 0.9475, 0.3903, 0.8036, 0.3903, 0.9475, 0.3903, 0.9475, 0.3903, 0.8036, 0.4847, 0.7899, 0.3903, 0.8036, 0.3903, 0.8036, 0.4847, 0.7899, 0.5146, 0.7881, 0.5146, 0.9628, 0.5146, 0.9628, 0.5146, 0.7881, 0.4893, 0.7774, 0.4893, 0.9732, 0.4893, 0.9732, 0.4893, 0.7774, 0.6104, 0.8012, 0.5146, 0.7881, 0.5146, 0.7881, 0.6104, 0.8012, 0.51, 0.975, 0.51, 0.7755, 0.51, 0.7755, 0.51, 0.975, 0.4893, 0.9732, 0.3857, 0.963, 0.3857, 0.963, 0.4893, 0.9732, 0.5146, 0.7881, 0.6104, 0.8012, 0.6104, 0.9498, 0.5146, 0.9628, 0.3903, 0.8036, 0.4847, 0.7899, 0.4847, 0.961, 0.3903, 0.9475, 0.5146, 0.9628, 0.5146, 0.7881, 0.5146, 0.7881, 0.5146, 0.9628, 0.6104, 0.8012, 0.6104, 0.9498, 0.6104, 0.9498, 0.6104, 0.8012, 0.4847, 0.961, 0.3903, 0.9475, 0.3903, 0.9475, 0.4847, 0.961, 0.3903, 0.8036, 0.4847, 0.7899, 0.4847, 0.7899, 0.3903, 0.8036, 0.5146, 0.7881, 0.6104, 0.8012, 0.6104, 0.8012, 0.5146, 0.7881, 0.6104, 0.9498, 0.5146, 0.9628, 0.5146, 0.9628, 0.6104, 0.9498, 0.5146, 0.9628, 0.6104, 0.9498, 0.615, 0.9654, 0.51, 0.975, 0.6104, 0.9498, 0.6104, 0.8012, 0.615, 0.7852, 0.615, 0.9654, 0.6104, 0.8012, 0.5146, 0.7881, 0.51, 0.7755, 0.615, 0.7852, 0.5146, 0.7881, 0.5146, 0.9628, 0.51, 0.975, 0.51, 0.7755, 0.4847, 0.7899, 0.3903, 0.8036, 0.3857, 0.7876, 0.4893, 0.7774, 0.3903, 0.8036, 0.3903, 0.9475, 0.3857, 0.963, 0.3857, 0.7876, 0.3903, 0.9475, 0.4847, 0.961, 0.4893, 0.9732, 0.3857, 0.963, 0.4847, 0.961, 0.4847, 0.7899, 0.4893, 0.7774, 0.4893, 0.9732, 0.615, 0.9654, 0.51, 0.975, 0.51, 0.975, 0.615, 0.9654, 0.3857, 0.7876, 0.4893, 0.7774, 0.4893, 0.7774, 0.3857, 0.7876, 0.4847, 0.961, 0.4847, 0.7899, 0.4847, 0.7899, 0.4847, 0.961, 0.615, 0.7852, 0.615, 0.9654, 0.615, 0.9654, 0.615, 0.7852, 0.5146, 0.9628, 0.6104, 0.9498, 0.6104, 0.9498, 0.5146, 0.9628, 0.3857, 0.963, 0.3857, 0.7876, 0.3857, 0.7876, 0.3857, 0.963, 0.51, 0.7755, 0.615, 0.7852, 0.615, 0.7852, 0.51, 0.7755, 0.6104, 0.9498, 0.6104, 0.8012, 0.6104, 0.8012, 0.6104, 0.9498, 0.5, 0.0, 0.5, 0.25, 0.625, 0.25, 0.625, 0.0, 0.5, 0.25, 0.5, 0.5, 0.625, 0.5, 0.625, 0.25, 0.5, 0.5, 0.5, 0.75, 0.625, 0.75, 0.625, 0.5, 0.3903, 0.9475, 0.3903, 0.9475, 0.3903, 0.8036, 0.3903, 0.8036, 0.125, 0.5, 0.125, 0.75, 0.375, 0.75, 0.375, 0.5, 0.625, 0.5, 0.625, 0.75, 0.875, 0.75, 0.875, 0.5, 0.4847, 0.7899, 0.4847, 0.7899, 0.4847, 0.961, 0.4847, 0.961, 0.375, 0.5, 0.375, 0.75, 0.5, 0.75, 0.5, 0.5, 0.375, 0.25, 0.375, 0.5, 0.5, 0.5, 0.5, 0.25, 0.375, 0.0, 0.375, 0.25, 0.5, 0.25, 0.5, 0.0, 0.51, 0.975, 0.5, 1.0, 0.625, 1.0, 0.615, 0.9654, 0.615, 0.9654, 0.625, 1.0, 0.625, 0.75, 0.615, 0.7852, 0.615, 0.7852, 0.625, 0.75, 0.5, 0.75, 0.51, 0.7755, 0.51, 0.7755, 0.5, 0.75, 0.5, 1.0, 0.51, 0.975, 0.4893, 0.7774, 0.5, 0.75, 0.375, 0.75, 0.3857, 0.7876, 0.3857, 0.7876, 0.375, 0.75, 0.375, 1.0, 0.3857, 0.963, 0.3857, 0.963, 0.375, 1.0, 0.5, 1.0, 0.4893, 0.9732, 0.4893, 0.9732, 0.5, 1.0, 0.5, 0.75, 0.4893, 0.7774, 0.3903, 0.9475, 0.3903, 0.9475, 0.4847, 0.961, 0.4847, 0.961, 0.3903, 0.8036, 0.3903, 0.8036, 0.3903, 0.9475, 0.3903, 0.9475, 0.4847, 0.7899, 0.4847, 0.7899, 0.3903, 0.8036, 0.3903, 0.8036, 0.5146, 0.7881, 0.5146, 0.7881, 0.5146, 0.9628, 0.5146, 0.9628, 0.4893, 0.7774, 0.4893, 0.7774, 0.4893, 0.9732, 0.4893, 0.9732, 0.6104, 0.8012, 0.6104, 0.8012, 0.5146, 0.7881, 0.5146, 0.7881, 0.51, 0.975, 0.51, 0.975, 0.51, 0.7755, 0.51, 0.7755, 0.4893, 0.9732, 0.4893, 0.9732, 0.3857, 0.963, 0.3857, 0.963, 0.5146, 0.7881, 0.5146, 0.9628, 0.6104, 0.9498, 0.6104, 0.8012, 0.3903, 0.8036, 0.3903, 0.9475, 0.4847, 0.961, 0.4847, 0.7899, 0.5146, 0.9628, 0.5146, 0.9628, 0.5146, 0.7881, 0.5146, 0.7881, 0.6104, 0.8012, 0.6104, 0.8012, 0.6104, 0.9498, 0.6104, 0.9498, 0.4847, 0.961, 0.4847, 0.961, 0.3903, 0.9475, 0.3903, 0.9475, 0.3903, 0.8036, 0.3903, 0.8036, 0.4847, 0.7899, 0.4847, 0.7899, 0.5146, 0.7881, 0.5146, 0.7881, 0.6104, 0.8012, 0.6104, 0.8012, 0.6104, 0.9498, 0.6104, 0.9498, 0.5146, 0.9628, 0.5146, 0.9628, 0.5146, 0.9628, 0.51, 0.975, 0.615, 0.9654, 0.6104, 0.9498, 0.6104, 0.9498, 0.615, 0.9654, 0.615, 0.7852, 0.6104, 0.8012, 0.6104, 0.8012, 0.615, 0.7852, 0.51, 0.7755, 0.5146, 0.7881, 0.5146, 0.7881, 0.51, 0.7755, 0.51, 0.975, 0.5146, 0.9628, 0.4847, 0.7899, 0.4893, 0.7774, 0.3857, 0.7876, 0.3903, 0.8036, 0.3903, 0.8036, 0.3857, 0.7876, 0.3857, 0.963, 0.3903, 0.9475, 0.3903, 0.9475, 0.3857, 0.963, 0.4893, 0.9732, 0.4847, 0.961, 0.4847, 0.961, 0.4893, 0.9732, 0.4893, 0.7774, 0.4847, 0.7899, 0.615, 0.9654, 0.615, 0.9654, 0.51, 0.975, 0.51, 0.975, 0.3857, 0.7876, 0.3857, 0.7876, 0.4893, 0.7774, 0.4893, 0.7774, 0.4847, 0.961, 0.4847, 0.961, 0.4847, 0.7899, 0.4847, 0.7899, 0.615, 0.7852, 0.615, 0.7852, 0.615, 0.9654, 0.615, 0.9654, 0.5146, 0.9628, 0.5146, 0.9628, 0.6104, 0.9498, 0.6104, 0.9498, 0.3857, 0.963, 0.3857, 0.963, 0.3857, 0.7876, 0.3857, 0.7876, 0.51, 0.7755, 0.51, 0.7755, 0.615, 0.7852, 0.615, 0.7852, 0.6104, 0.9498, 0.6104, 0.9498, 0.6104, 0.8012, 0.6104, 0.8012, 0.5, 0.0, 0.625, 0.0, 0.625, 0.25, 0.5, 0.25, 0.5, 0.25, 0.625, 0.25, 0.625, 0.5, 0.5, 0.5, 0.5, 0.5, 0.625, 0.5, 0.625, 0.75, 0.5, 0.75, 0.5, 0.75, 0.625, 0.75, 0.625, 1.0, 0.5, 1.0, 0.125, 0.5, 0.375, 0.5, 0.375, 0.75, 0.125, 0.75, 0.625, 0.5, 0.875, 0.5, 0.875, 0.75, 0.625, 0.75, 0.375, 0.75, 0.5, 0.75, 0.5, 1.0, 0.375, 1.0, 0.375, 0.5, 0.5, 0.5, 0.5, 0.75, 0.375, 0.75, 0.375, 0.25, 0.5, 0.25, 0.5, 0.5, 0.375, 0.5, 0.375, 0.0, 0.5, 0.0, 0.5, 0.25, 0.375, 0.25, 0.5, 0.0, 0.5, 0.25, 0.625, 0.25, 0.625, 0.0, 0.5, 0.25, 0.5, 0.5, 0.625, 0.5, 0.625, 0.25, 0.5, 0.5, 0.5, 0.75, 0.625, 0.75, 0.625, 0.5, 0.5, 0.75, 0.5, 1.0, 0.625, 1.0, 0.625, 0.75, 0.125, 0.5, 0.125, 0.75, 0.375, 0.75, 0.375, 0.5, 0.625, 0.5, 0.625, 0.75, 0.875, 0.75, 0.875, 0.5, 0.375, 0.75, 0.375, 1.0, 0.5, 1.0, 0.5, 0.75, 0.375, 0.5, 0.375, 0.75, 0.5, 0.75, 0.5, 0.5, 0.375, 0.25, 0.375, 0.5, 0.5, 0.5, 0.5, 0.25, 0.375, 0.0, 0.375, 0.25, 0.5, 0.25, 0.5, 0.0, 0.5, 0.0, 0.625, 0.0, 0.625, 0.25, 0.5, 0.25, 0.4074, 0.3021, 0.4983, 0.3021, 0.4983, 0.3021, 0.4074, 0.3021, 0.5, 0.5, 0.625, 0.5, 0.625, 0.75, 0.5, 0.75, 0.5, 0.875, 0.625, 0.875, 0.625, 1.0, 0.5, 1.0, 0.25, 0.5, 0.375, 0.5, 0.375, 0.75, 0.25, 0.75, 0.75, 0.5, 0.875, 0.5, 0.875, 0.75, 0.75, 0.75, 0.625, 0.5, 0.75, 0.5, 0.75, 0.75, 0.625, 0.75, 0.125, 0.5, 0.25, 0.5, 0.25, 0.75, 0.125, 0.75, 0.5, 0.75, 0.625, 0.75, 0.625, 0.875, 0.5, 0.875, 0.5957, 0.3774, 0.5926, 0.4479, 0.5926, 0.4479, 0.5957, 0.3774, 0.4088, 0.4479, 0.4043, 0.3726, 0.4043, 0.3726, 0.4088, 0.4479, 0.375, 0.75, 0.5, 0.75, 0.5, 0.875, 0.375, 0.875, 0.375, 0.875, 0.5, 0.875, 0.5, 1.0, 0.375, 1.0, 0.375, 0.5, 0.5, 0.5, 0.5, 0.75, 0.375, 0.75, 0.4983, 0.3021, 0.5912, 0.3021, 0.5912, 0.3021, 0.4983, 0.3021, 0.375, 0.0, 0.5, 0.0, 0.5, 0.25, 0.375, 0.25, 0.4991, 0.278, 0.3932, 0.278, 0.375, 0.25, 0.5, 0.25, 0.3932, 0.278, 0.3907, 0.3737, 0.375, 0.375, 0.375, 0.25, 0.6068, 0.472, 0.6093, 0.3763, 0.625, 0.375, 0.625, 0.5, 0.394, 0.472, 0.5009, 0.472, 0.5, 0.5, 0.375, 0.5, 0.3907, 0.3737, 0.394, 0.472, 0.375, 0.5, 0.375, 0.375, 0.6093, 0.3763, 0.606, 0.278, 0.625, 0.25, 0.625, 0.375, 0.606, 0.278, 0.4991, 0.278, 0.5, 0.25, 0.625, 0.25, 0.5009, 0.472, 0.6068, 0.472, 0.625, 0.5, 0.5, 0.5, 0.5016, 0.4479, 0.5926, 0.4479, 0.5926, 0.4479, 0.5016, 0.4479, 0.3932, 0.278, 0.4991, 0.278, 0.4991, 0.278, 0.3932, 0.278, 0.5912, 0.3021, 0.4983, 0.3021, 0.4983, 0.3021, 0.5912, 0.3021, 0.6068, 0.472, 0.5009, 0.472, 0.5009, 0.472, 0.6068, 0.472, 0.5957, 0.3774, 0.5912, 0.3021, 0.5912, 0.3021, 0.5957, 0.3774, 0.4991, 0.278, 0.606, 0.278, 0.606, 0.278, 0.4991, 0.278, 0.4043, 0.3726, 0.4088, 0.4479, 0.4088, 0.4479, 0.4043, 0.3726, 0.606, 0.278, 0.6093, 0.3763, 0.6093, 0.3763, 0.606, 0.278, 0.5, 0.375, 0.5957, 0.3774, 0.5926, 0.4479, 0.5016, 0.4479, 0.4983, 0.3021, 0.5912, 0.3021, 0.5957, 0.3774, 0.5, 0.375, 0.4074, 0.3021, 0.4983, 0.3021, 0.5, 0.375, 0.4043, 0.3726, 0.4043, 0.3726, 0.5, 0.375, 0.5016, 0.4479, 0.4088, 0.4479, 0.5926, 0.4479, 0.5016, 0.4479, 0.5016, 0.4479, 0.5926, 0.4479, 0.5912, 0.3021, 0.5957, 0.3774, 0.5957, 0.3774, 0.5912, 0.3021, 0.5016, 0.4479, 0.4088, 0.4479, 0.4088, 0.4479, 0.5016, 0.4479, 0.4043, 0.3726, 0.4074, 0.3021, 0.4074, 0.3021, 0.4043, 0.3726, 0.4983, 0.3021, 0.4074, 0.3021, 0.3932, 0.278, 0.4991, 0.278, 0.4074, 0.3021, 0.4043, 0.3726, 0.3907, 0.3737, 0.3932, 0.278, 0.5926, 0.4479, 0.5957, 0.3774, 0.6093, 0.3763, 0.6068, 0.472, 0.4088, 0.4479, 0.5016, 0.4479, 0.5009, 0.472, 0.394, 0.472, 0.4043, 0.3726, 0.4088, 0.4479, 0.394, 0.472, 0.3907, 0.3737, 0.5957, 0.3774, 0.5912, 0.3021, 0.606, 0.278, 0.6093, 0.3763, 0.5912, 0.3021, 0.4983, 0.3021, 0.4991, 0.278, 0.606, 0.278, 0.5016, 0.4479, 0.5926, 0.4479, 0.6068, 0.472, 0.5009, 0.472, 0.3907, 0.3737, 0.3932, 0.278, 0.3932, 0.278, 0.3907, 0.3737, 0.4983, 0.3021, 0.4074, 0.3021, 0.4074, 0.3021, 0.4983, 0.3021, 0.6093, 0.3763, 0.6068, 0.472, 0.6068, 0.472, 0.6093, 0.3763, 0.4074, 0.3021, 0.4043, 0.3726, 0.4043, 0.3726, 0.4074, 0.3021, 0.5009, 0.472, 0.394, 0.472, 0.394, 0.472, 0.5009, 0.472, 0.5926, 0.4479, 0.5957, 0.3774, 0.5957, 0.3774, 0.5926, 0.4479, 0.394, 0.472, 0.3907, 0.3737, 0.3907, 0.3737, 0.394, 0.472, 0.4088, 0.4479, 0.5016, 0.4479, 0.5016, 0.4479, 0.4088, 0.4479, 0.5, 0.0, 0.5, 0.25, 0.625, 0.25, 0.625, 0.0, 0.4074, 0.3021, 0.4074, 0.3021, 0.4983, 0.3021, 0.4983, 0.3021, 0.5, 0.5, 0.5, 0.75, 0.625, 0.75, 0.625, 0.5, 0.5, 0.875, 0.5, 1.0, 0.625, 1.0, 0.625, 0.875, 0.25, 0.5, 0.25, 0.75, 0.375, 0.75, 0.375, 0.5, 0.75, 0.5, 0.75, 0.75, 0.875, 0.75, 0.875, 0.5, 0.625, 0.5, 0.625, 0.75, 0.75, 0.75, 0.75, 0.5, 0.125, 0.5, 0.125, 0.75, 0.25, 0.75, 0.25, 0.5, 0.5, 0.75, 0.5, 0.875, 0.625, 0.875, 0.625, 0.75, 0.5957, 0.3774, 0.5957, 0.3774, 0.5926, 0.4479, 0.5926, 0.4479, 0.4088, 0.4479, 0.4088, 0.4479, 0.4043, 0.3726, 0.4043, 0.3726, 0.375, 0.75, 0.375, 0.875, 0.5, 0.875, 0.5, 0.75, 0.375, 0.875, 0.375, 1.0, 0.5, 1.0, 0.5, 0.875, 0.375, 0.5, 0.375, 0.75, 0.5, 0.75, 0.5, 0.5, 0.4983, 0.3021, 0.4983, 0.3021, 0.5912, 0.3021, 0.5912, 0.3021, 0.375, 0.0, 0.375, 0.25, 0.5, 0.25, 0.5, 0.0, 0.4991, 0.278, 0.5, 0.25, 0.375, 0.25, 0.3932, 0.278, 0.3932, 0.278, 0.375, 0.25, 0.375, 0.375, 0.3907, 0.3737, 0.6068, 0.472, 0.625, 0.5, 0.625, 0.375, 0.6093, 0.3763, 0.394, 0.472, 0.375, 0.5, 0.5, 0.5, 0.5009, 0.472, 0.3907, 0.3737, 0.375, 0.375, 0.375, 0.5, 0.394, 0.472, 0.6093, 0.3763, 0.625, 0.375, 0.625, 0.25, 0.606, 0.278, 0.606, 0.278, 0.625, 0.25, 0.5, 0.25, 0.4991, 0.278, 0.5009, 0.472, 0.5, 0.5, 0.625, 0.5, 0.6068, 0.472, 0.5016, 0.4479, 0.5016, 0.4479, 0.5926, 0.4479, 0.5926, 0.4479, 0.3932, 0.278, 0.3932, 0.278, 0.4991, 0.278, 0.4991, 0.278, 0.5912, 0.3021, 0.5912, 0.3021, 0.4983, 0.3021, 0.4983, 0.3021, 0.6068, 0.472, 0.6068, 0.472, 0.5009, 0.472, 0.5009, 0.472, 0.5957, 0.3774, 0.5957, 0.3774, 0.5912, 0.3021, 0.5912, 0.3021, 0.4991, 0.278, 0.4991, 0.278, 0.606, 0.278, 0.606, 0.278, 0.4043, 0.3726, 0.4043, 0.3726, 0.4088, 0.4479, 0.4088, 0.4479, 0.606, 0.278, 0.606, 0.278, 0.6093, 0.3763, 0.6093, 0.3763, 0.5, 0.375, 0.5016, 0.4479, 0.5926, 0.4479, 0.5957, 0.3774, 0.4983, 0.3021, 0.5, 0.375, 0.5957, 0.3774, 0.5912, 0.3021, 0.4074, 0.3021, 0.4043, 0.3726, 0.5, 0.375, 0.4983, 0.3021, 0.4043, 0.3726, 0.4088, 0.4479, 0.5016, 0.4479, 0.5, 0.375, 0.5926, 0.4479, 0.5926, 0.4479, 0.5016, 0.4479, 0.5016, 0.4479, 0.5912, 0.3021, 0.5912, 0.3021, 0.5957, 0.3774, 0.5957, 0.3774, 0.5016, 0.4479, 0.5016, 0.4479, 0.4088, 0.4479, 0.4088, 0.4479, 0.4043, 0.3726, 0.4043, 0.3726, 0.4074, 0.3021, 0.4074, 0.3021, 0.4983, 0.3021, 0.4991, 0.278, 0.3932, 0.278, 0.4074, 0.3021, 0.4074, 0.3021, 0.3932, 0.278, 0.3907, 0.3737, 0.4043, 0.3726, 0.5926, 0.4479, 0.6068, 0.472, 0.6093, 0.3763, 0.5957, 0.3774, 0.4088, 0.4479, 0.394, 0.472, 0.5009, 0.472, 0.5016, 0.4479, 0.4043, 0.3726, 0.3907, 0.3737, 0.394, 0.472, 0.4088, 0.4479, 0.5957, 0.3774, 0.6093, 0.3763, 0.606, 0.278, 0.5912, 0.3021, 0.5912, 0.3021, 0.606, 0.278, 0.4991, 0.278, 0.4983, 0.3021, 0.5016, 0.4479, 0.5009, 0.472, 0.6068, 0.472, 0.5926, 0.4479, 0.3907, 0.3737, 0.3907, 0.3737, 0.3932, 0.278, 0.3932, 0.278, 0.4983, 0.3021, 0.4983, 0.3021, 0.4074, 0.3021, 0.4074, 0.3021, 0.6093, 0.3763, 0.6093, 0.3763, 0.6068, 0.472, 0.6068, 0.472, 0.4074, 0.3021, 0.4074, 0.3021, 0.4043, 0.3726, 0.4043, 0.3726, 0.5009, 0.472, 0.5009, 0.472, 0.394, 0.472, 0.394, 0.472, 0.5926, 0.4479, 0.5926, 0.4479, 0.5957, 0.3774, 0.5957, 0.3774, 0.394, 0.472, 0.394, 0.472, 0.3907, 0.3737, 0.3907, 0.3737, 0.4088, 0.4479, 0.4088, 0.4479, 0.5016, 0.4479, 0.5016, 0.4479, 0.375, 0.125, 0.625, 0.125, 0.625, 0.25, 0.375, 0.25, 0.375, 0.25, 0.625, 0.25, 0.625, 0.5, 0.375, 0.5, 0.375, 0.625, 0.625, 0.625, 0.625, 0.75, 0.375, 0.75, 0.375, 0.75, 0.625, 0.75, 0.625, 1.0, 0.375, 1.0, 0.125, 0.625, 0.375, 0.625, 0.375, 0.75, 0.125, 0.75, 0.625, 0.625, 0.875, 0.625, 0.875, 0.75, 0.625, 0.75, 0.625, 0.5, 0.875, 0.5, 0.875, 0.625, 0.625, 0.625, 0.125, 0.5, 0.375, 0.5, 0.375, 0.625, 0.125, 0.625, 0.375, 0.5, 0.625, 0.5, 0.625, 0.625, 0.375, 0.625, 0.375, 0.0, 0.625, 0.0, 0.625, 0.125, 0.375, 0.125])
me_cube_001.materials.append(mat_ship_base_002)
me_cube_001.materials.append(mat_ship_secondary_002)
me_cube_001.materials.append(mat_ship_glow_002)
me_cube_001.materials.append(mat_ship_trim_002)
me_cube_001.materials.append(mat_ship_glass_002)
me_cube_001.materials.append(mat_material_008)
me_cube_001.use_remesh_fix_poles = True
me_cube_001.use_remesh_preserve_attributes = False
me_cube_001.use_mirror_vertex_groups = False
me_cube_001.update()

# ---- objects
ob_cube_001 = bpy.data.objects.new('Cube.001', me_cube_001)

# ---- transforms, parenting, visibility, modifiers, constraints
ob_cube_001.location = (0.0, 0.0, 1.0)
ob_cube_001.rotation_euler = (0.006607, 1.467e-18, 4.844e-21)
ob_cube_001.scale = (0.2448, 0.2448, 0.2448)
ob_cube_001.lineart.crease_threshold = 0.0

# ---- collection membership
col_collection.objects.link(ob_cube_001)

# ---- scene / render settings (as saved in the file)
scene.frame_start = 1; scene.frame_end = 250; scene.frame_set(48)
scene.render.engine = 'CYCLES'
scene.cycles.use_denoising = False
scene.cycles.samples = 512
scene.cycles.sampling_pattern = 'TABULATED_SOBOL'
scene.cycles.use_adaptive_sampling = False
scene.cycles.use_light_tree = False
scene.view_settings.view_transform = 'Filmic'
bpy.context.view_layer.update()

# ---- added for rendering (the .blend has no active camera): camera
cam_auto = bpy.data.cameras.new('AutoCamera')
cam_auto.lens = 50.0
cam_auto.sensor_width = 36.0
cam_auto.clip_end = 1000.0
ob_auto_camera = bpy.data.objects.new('AutoCamera', cam_auto)
scene.collection.objects.link(ob_auto_camera)
ob_auto_camera.location = (7.74262, -9.75835, 7.29858)
ob_auto_camera.rotation_euler = (1.09748, -7.21219e-08, 0.694738)
scene.camera = ob_auto_camera
bpy.context.view_layer.update()
